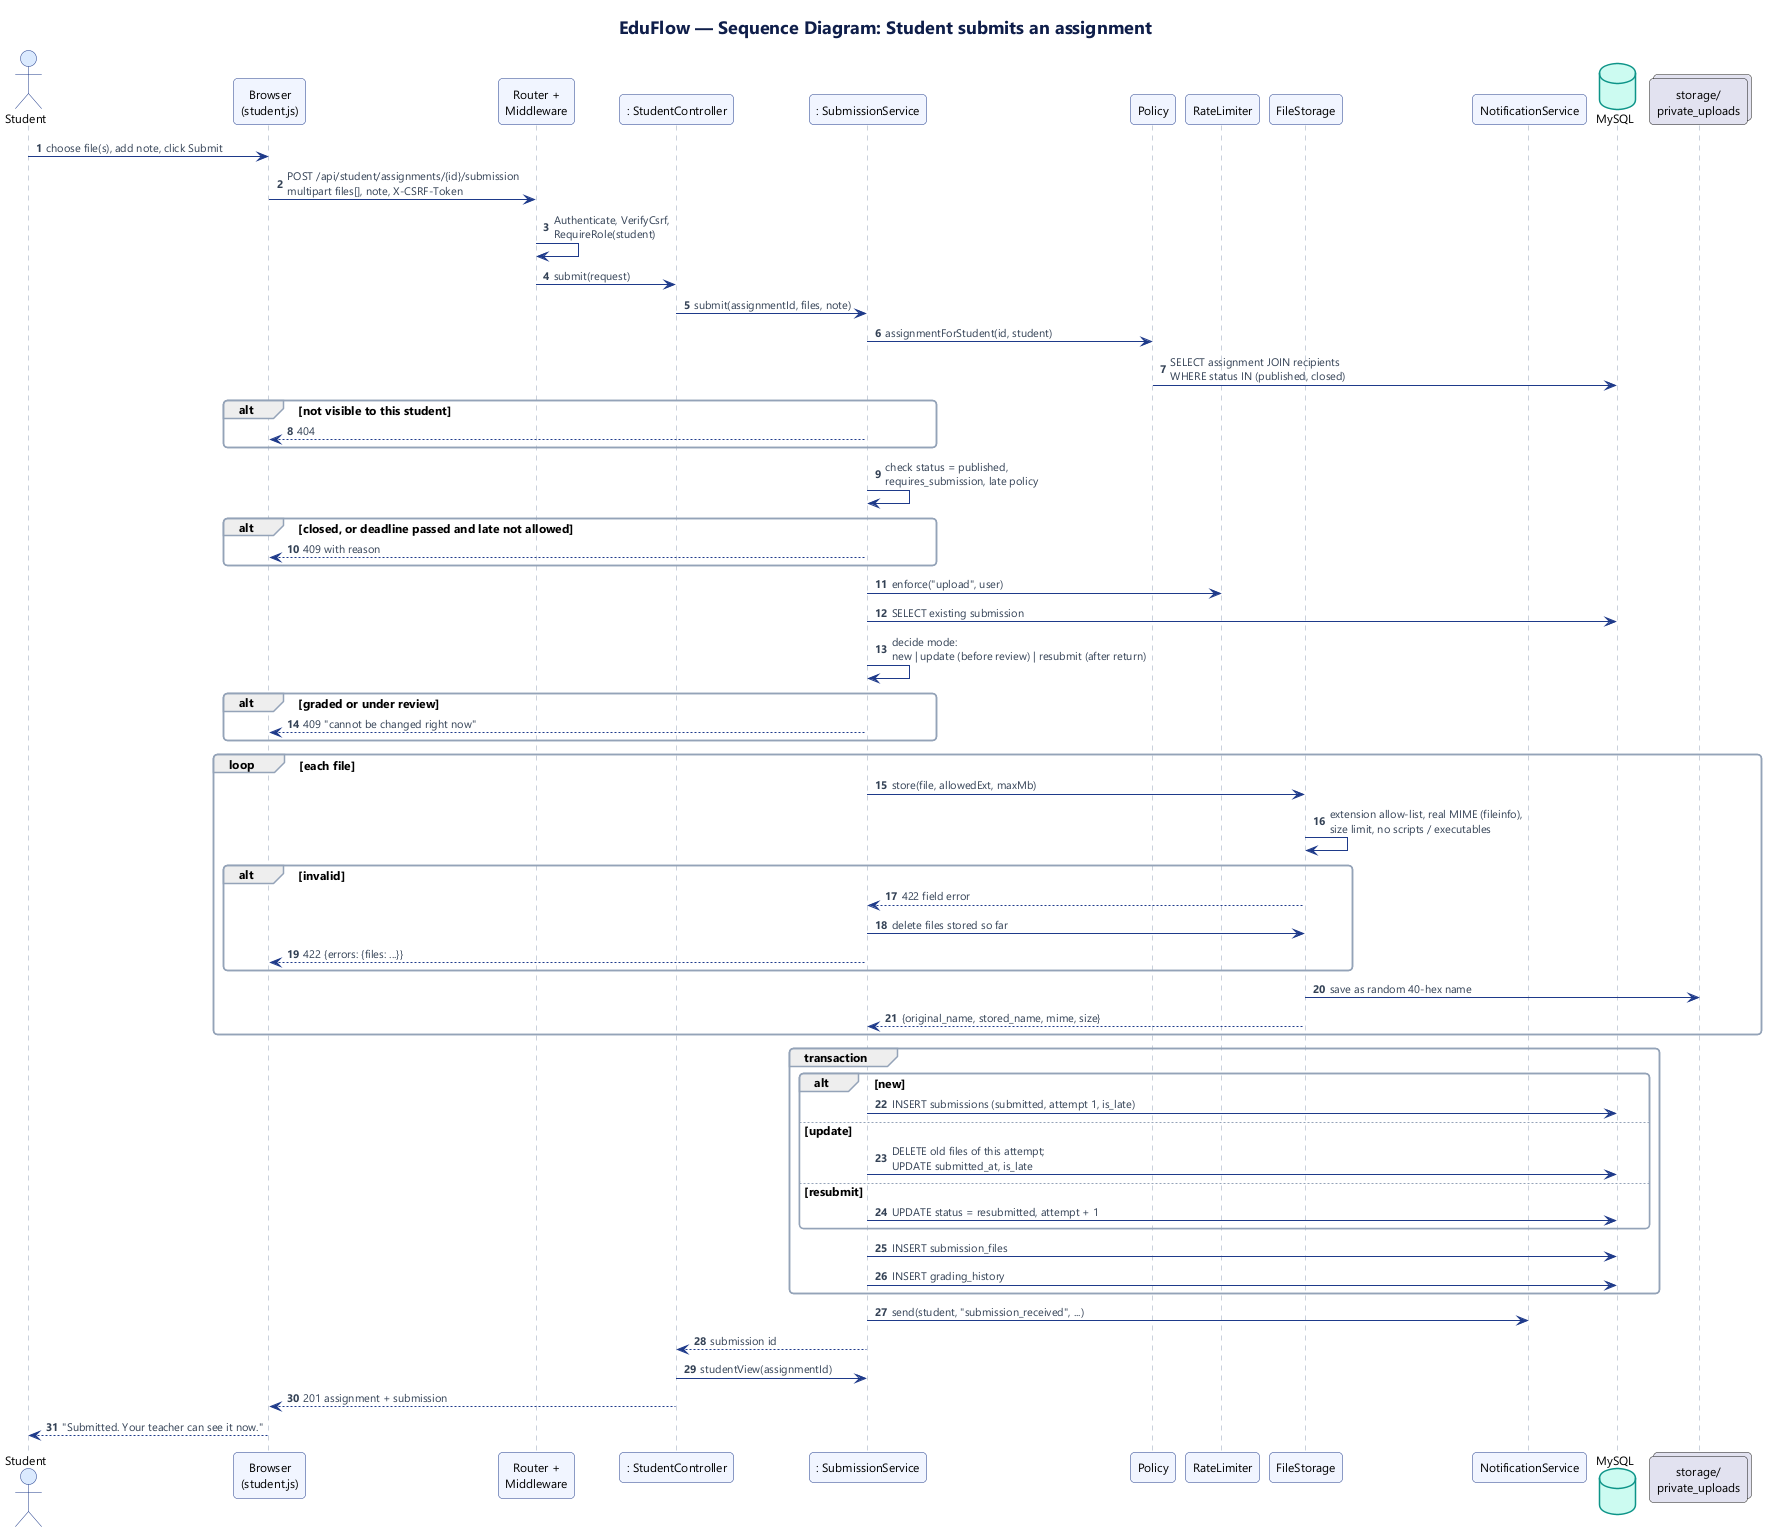

The diagram above was rendered by PlantUML. Its source (embedded in the PNG):
@startuml 3c-sequence-submit-assignment
!include _style.iuml
title EduFlow — Sequence Diagram: Student submits an assignment
autonumber

actor Student
participant "Browser\n(student.js)" as B
participant "Router +\nMiddleware" as R
participant ": StudentController" as SC
participant ": SubmissionService" as SS
participant "Policy" as P
participant "RateLimiter" as RL
participant "FileStorage" as FS
participant "NotificationService" as NS
database "MySQL" as DB
collections "storage/\nprivate_uploads" as ST

Student -> B : choose file(s), add note, click Submit
B -> R : POST /api/student/assignments/{id}/submission\nmultipart files[], note, X-CSRF-Token
R -> R : Authenticate, VerifyCsrf,\nRequireRole(student)
R -> SC : submit(request)
SC -> SS : submit(assignmentId, files, note)
SS -> P : assignmentForStudent(id, student)
P -> DB : SELECT assignment JOIN recipients\nWHERE status IN (published, closed)
alt not visible to this student
  SS --> B : 404
end
SS -> SS : check status = published,\nrequires_submission, late policy
alt closed, or deadline passed and late not allowed
  SS --> B : 409 with reason
end
SS -> RL : enforce("upload", user)
SS -> DB : SELECT existing submission
SS -> SS : decide mode:\nnew | update (before review) | resubmit (after return)
alt graded or under review
  SS --> B : 409 "cannot be changed right now"
end
loop each file
  SS -> FS : store(file, allowedExt, maxMb)
  FS -> FS : extension allow-list, real MIME (fileinfo),\nsize limit, no scripts / executables
  alt invalid
    FS --> SS : 422 field error
    SS -> FS : delete files stored so far
    SS --> B : 422 {errors: {files: ...}}
  end
  FS -> ST : save as random 40-hex name
  FS --> SS : {original_name, stored_name, mime, size}
end
group transaction
  alt new
    SS -> DB : INSERT submissions (submitted, attempt 1, is_late)
  else update
    SS -> DB : DELETE old files of this attempt;\nUPDATE submitted_at, is_late
  else resubmit
    SS -> DB : UPDATE status = resubmitted, attempt + 1
  end
  SS -> DB : INSERT submission_files
  SS -> DB : INSERT grading_history
end
SS -> NS : send(student, "submission_received", ...)
SS --> SC : submission id
SC -> SS : studentView(assignmentId)
SC --> B : 201 assignment + submission
B --> Student : "Submitted. Your teacher can see it now."
@enduml